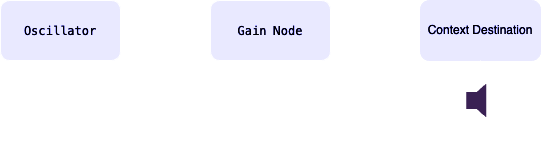

The diagram above was exported from draw.io. Its source (the exported page's mxGraphModel, read from the mxfile embedded in the PNG):
<mxGraphModel dx="1275" dy="1224" grid="1" gridSize="10" guides="1" tooltips="1" connect="1" arrows="1" fold="1" page="1" pageScale="1" pageWidth="827" pageHeight="1169" math="0" shadow="0" extFonts="Permanent Marker^https://fonts.googleapis.com/css?family=Permanent+Marker">
  <root>
    <mxCell id="0" />
    <mxCell id="1" parent="0" />
    <mxCell id="ILK-Kr9-qPaNdmk5thBq-1" value="&lt;div style=&quot;font-family: Menlo, Monaco, &amp;quot;Courier New&amp;quot;, monospace; line-height: 18px; white-space: pre;&quot;&gt;&lt;font color=&quot;#ffffff&quot;&gt;&lt;span style=&quot;background-color: rgb(0, 0, 153);&quot;&gt;Oscillator&lt;/span&gt;&lt;/font&gt;&lt;/div&gt;" style="rounded=1;whiteSpace=wrap;html=1;fillColor=#000099;" parent="1" vertex="1">
      <mxGeometry x="20" y="20" width="120" height="60" as="geometry" />
    </mxCell>
    <mxCell id="ILK-Kr9-qPaNdmk5thBq-4" value="&lt;span style=&quot;background-color: rgb(0, 0, 153);&quot;&gt;&lt;font color=&quot;#ffffff&quot;&gt;Context Destination&lt;/font&gt;&lt;/span&gt;" style="rounded=1;whiteSpace=wrap;html=1;fillColor=#000099;strokeColor=#000099;" parent="1" vertex="1">
      <mxGeometry x="440" y="20" width="120" height="60" as="geometry" />
    </mxCell>
    <mxCell id="ILK-Kr9-qPaNdmk5thBq-11" value="" style="html=1;verticalLabelPosition=bottom;align=center;labelBackgroundColor=#ffffff;verticalAlign=top;strokeWidth=2;strokeColor=#000000;shadow=0;dashed=0;shape=mxgraph.ios7.icons.volume_2;pointerEvents=1;fillColor=#E5CCFF;" parent="1" vertex="1">
      <mxGeometry x="484.85" y="90" width="55.15" height="60" as="geometry" />
    </mxCell>
    <mxCell id="ILK-Kr9-qPaNdmk5thBq-14" value="" style="endArrow=classic;html=1;rounded=0;exitX=0.5;exitY=1;exitDx=0;exitDy=0;" parent="1" source="ILK-Kr9-qPaNdmk5thBq-4" edge="1">
      <mxGeometry width="50" height="50" relative="1" as="geometry">
        <mxPoint x="500" y="90" as="sourcePoint" />
        <mxPoint x="501" y="100" as="targetPoint" />
      </mxGeometry>
    </mxCell>
    <mxCell id="ILK-Kr9-qPaNdmk5thBq-15" value="Speaker" style="text;html=1;align=center;verticalAlign=middle;whiteSpace=wrap;rounded=0;" parent="1" vertex="1">
      <mxGeometry x="470" y="140" width="60" height="20" as="geometry" />
    </mxCell>
    <mxCell id="4jkh_ra4v44QasdHIKhG-1" value="&lt;div style=&quot;font-family: Menlo, Monaco, &amp;quot;Courier New&amp;quot;, monospace; line-height: 18px; white-space: pre;&quot;&gt;&lt;font color=&quot;#ffffff&quot;&gt;&lt;span style=&quot;background-color: rgb(0, 0, 153);&quot;&gt;Gain Node&lt;/span&gt;&lt;/font&gt;&lt;/div&gt;" style="rounded=1;whiteSpace=wrap;html=1;fillColor=#000099;" vertex="1" parent="1">
      <mxGeometry x="230" y="20" width="120" height="60" as="geometry" />
    </mxCell>
    <mxCell id="4jkh_ra4v44QasdHIKhG-2" value="" style="endArrow=classic;html=1;rounded=0;exitX=1;exitY=0.5;exitDx=0;exitDy=0;entryX=0;entryY=0.5;entryDx=0;entryDy=0;" edge="1" parent="1" source="ILK-Kr9-qPaNdmk5thBq-1" target="4jkh_ra4v44QasdHIKhG-1">
      <mxGeometry width="50" height="50" relative="1" as="geometry">
        <mxPoint x="400" y="650" as="sourcePoint" />
        <mxPoint x="450" y="600" as="targetPoint" />
      </mxGeometry>
    </mxCell>
    <mxCell id="4jkh_ra4v44QasdHIKhG-3" value="" style="endArrow=classic;html=1;rounded=0;exitX=1;exitY=0.5;exitDx=0;exitDy=0;entryX=0;entryY=0.5;entryDx=0;entryDy=0;" edge="1" parent="1" source="4jkh_ra4v44QasdHIKhG-1" target="ILK-Kr9-qPaNdmk5thBq-4">
      <mxGeometry width="50" height="50" relative="1" as="geometry">
        <mxPoint x="400" y="650" as="sourcePoint" />
        <mxPoint x="450" y="600" as="targetPoint" />
      </mxGeometry>
    </mxCell>
  </root>
</mxGraphModel>